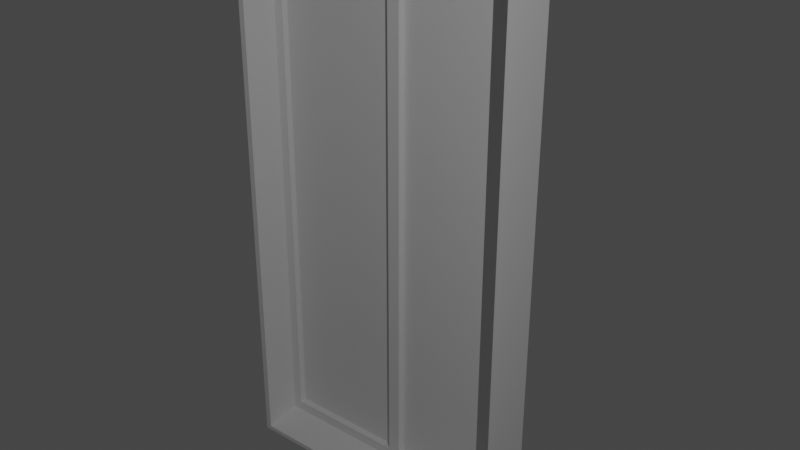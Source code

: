 # Source: 2FensterBDoor.blend  (saved by Blender 2.90.8; exported with 4.5.12 LTS)
import bpy
from mathutils import Matrix  # noqa: F401  (used for matrix-valued properties, if any)

bpy.ops.wm.read_factory_settings(use_empty=True)
scene = bpy.context.scene
scene.name = 'Scene'

# ---- collections
col_window_001 = bpy.data.collections.new('Window.001'); scene.collection.children.link(col_window_001)
col_storen = bpy.data.collections.new('Storen'); scene.collection.children.link(col_storen)
col_mesh = bpy.data.collections.new('Mesh'); scene.collection.children.link(col_mesh)
col_rig = bpy.data.collections.new('Rig'); scene.collection.children.link(col_rig)
col_extras = bpy.data.collections.new('Extras'); scene.collection.children.link(col_extras)

# ---- materials (node trees are filled in below, after node groups)
mat_pvc = bpy.data.materials.new('PVC')
mat_glass2 = bpy.data.materials.new('Glass2')
mat_brushedmetal = bpy.data.materials.new('BrushedMetal')

# ---- material node trees

# ---- world
world_world = bpy.data.worlds.new('World'); scene.world = world_world
world_world.use_nodes = True; world_world.node_tree.nodes.clear()
_N = world_world.node_tree.nodes; _L = world_world.node_tree.links
n0 = _N.new('ShaderNodeOutputWorld'); n0.name = 'World Output'; n0.location = (300, 300)
n1 = _N.new('ShaderNodeBackground'); n1.name = 'Background'; n1.location = (10, 300)
n1.inputs[0].default_value = (0.05088, 0.05088, 0.05088, 1.0)
_L.new(n1.outputs[0], n0.inputs[0])
n0.is_active_output = True
world_world.color = (0.05088, 0.05088, 0.05088)
world_world.use_sun_shadow = False
world_world.sun_shadow_jitter_overblur = 0.0

# ---- lights
light_point = bpy.data.lights.new('Point', 'POINT')
light_point.transmission_factor = 0.0
light_point.energy = 1000.0
light_point.shadow_maximum_resolution = 0.006
light_point.use_absolute_resolution = True

# ---- meshes
me_cube_005 = bpy.data.meshes.new('Cube.005')
me_cube_005.from_pydata([(-1.525, -0.04351, -1.568), (-1.525, -0.04351, 4.346), (-0.06518, -0.04351, -1.568), (-0.06518, -0.04351, 4.346), (0.08078, -0.04351, -1.568), (0.08078, -0.04351, 4.346), (1.54, -0.04351, -1.568), (1.54, -0.04351, 4.346), (-1.639, -0.123, -1.688), (-1.639, -0.1179, 4.515), (1.639, -0.123, -1.688), (1.639, -0.1179, 4.515), (-1.708, -0.5557, -1.807), (-1.708, -0.5571, 4.585), (1.708, -0.5557, -1.807), (1.708, -0.5571, 4.585), (1.708, -0.0205, -1.807), (-1.708, -0.0205, -1.807), (-1.708, -0.0205, 4.585), (1.708, -0.0205, 4.585), (1.639, -0.5557, -1.753), (-1.639, -0.5557, -1.753), (-1.639, -0.5571, 4.515), (1.639, -0.5571, 4.515), (-1.525, -0.118, 4.346), (-1.525, -0.1229, -1.568), (-0.06518, -0.118, 4.346), (-0.06518, -0.1229, -1.568), (0.08078, -0.1229, -1.568), (0.08078, -0.118, 4.346), (1.54, -0.1229, -1.568), (1.54, -0.118, 4.346)], [], [(0, 2, 3, 1), (2, 27, 26, 3), (0, 25, 27, 2), (3, 26, 24, 1), (4, 6, 7, 5), (6, 30, 31, 7), (4, 28, 30, 6), (7, 31, 29, 5), (8, 10, 30, 28, 27, 25), (10, 20, 23, 11), (8, 21, 20, 10), (11, 23, 22, 9), (12, 13, 18, 17), (14, 20, 21, 12), (16, 19, 15, 14), (17, 16, 14, 12), (19, 18, 13, 15), (21, 8, 9, 22), (12, 21, 22, 13), (24, 26, 29, 31, 11, 9), (28, 4, 5, 29), (25, 0, 1, 24), (9, 8, 25, 24), (30, 10, 11, 31), (16, 17, 18, 19), (27, 28, 29, 26), (13, 22, 23, 15), (20, 14, 15, 23)])
me_cube_005.polygons.foreach_set('material_index', [1, 0, 0, 0, 1, 0, 0, 0, 0, 2, 2, 2, 2, 2, 2, 2, 2, 2, 2, 0, 0, 0, 0, 0, 2, 0, 2, 2])
_uv = me_cube_005.uv_layers.new(name='UVMap')
_uv.uv.foreach_set('vector', [0.07317, 0.008712, 0.4896, 0.008712, 0.4896, 0.9801, 0.07317, 0.9801, 3.65, -9.66, 3.39, -9.66, 3.406, 9.713, 3.65, 9.713, 8.703, -4.873, 8.703, -4.613, 3.922, -4.613, 3.922, -4.873, 3.922, -4.357, 3.922, -4.113, 8.703, -4.113, 8.703, -4.357, 0.5313, 0.008712, 0.9477, 0.008712, 0.9477, 0.9801, 0.5313, 0.9801, 3.916, -9.66, 3.656, -9.66, 3.672, 9.713, 3.916, 9.713, 3.922, -9.66, 4.182, -9.66, 4.182, -4.878, 3.922, -4.878, 3.922, -4.607, 3.922, -4.363, 8.703, -4.363, 8.703, -4.607, 2.853, 10.66, -7.887, 10.66, -7.563, 10.27, -2.782, 10.27, -2.303, 10.27, 2.478, 10.27, 3.713, -4.162, 2.975, -4.274, 2.973, 6.407, 3.721, 6.407, -2.948, -4.836, -2.948, -5.572, 2.628, -5.572, 2.628, -4.836, 2.628, -4.828, 2.628, -5.575, -2.948, -5.575, -2.948, -4.828, 2.975, -4.364, 2.973, 6.526, 3.887, 6.526, 3.887, -4.364, 2.766, -4.41, 2.648, -4.319, -2.956, -4.319, -3.074, -4.41, 3.887, -4.364, 3.887, 6.526, 2.973, 6.526, 2.975, -4.364, -3.065, -4.662, 2.746, -4.662, 2.746, -5.572, -3.065, -5.572, 2.746, -4.662, -3.065, -4.662, -3.065, -5.575, 2.746, -5.575, 2.975, -4.274, 3.713, -4.162, 3.721, 6.407, 2.973, 6.407, -3.074, -4.41, -2.956, -4.319, -2.956, 6.397, -3.074, 6.516, 2.478, -9.105, -2.303, -9.105, -2.782, -9.105, -7.563, -9.105, -7.887, -9.66, 2.853, -9.66, 3.124, -9.66, 3.385, -9.66, 3.385, 9.713, 3.141, 9.713, 2.859, -9.66, 3.119, -9.66, 3.119, 9.713, 2.875, 9.713, 2.853, -9.66, 2.853, 10.66, 2.478, 10.27, 2.478, -9.105, -7.563, 10.27, -7.887, 10.66, -7.887, -9.66, -7.563, -9.105, 2.766, -4.41, -3.074, -4.41, -3.074, 6.516, 2.766, 6.516, -2.303, 10.27, -2.782, 10.27, -2.782, -9.105, -2.303, -9.105, -3.074, 6.516, -2.956, 6.397, 2.648, 6.397, 2.766, 6.516, 2.648, -4.319, 2.766, -4.41, 2.766, 6.516, 2.648, 6.397])
_uv.active_render = True
_uv = me_cube_005.uv_layers.new(name='UVMap.001')
_uv.uv.foreach_set('vector', [0.07317, 0.008712, 0.4896, 0.008712, 0.4896, 0.9801, 0.07317, 0.9801, 3.65, -9.66, 3.39, -9.66, 3.406, 9.713, 3.65, 9.713, 8.703, -4.873, 8.703, -4.613, 3.922, -4.613, 3.922, -4.873, 3.922, -4.357, 3.922, -4.113, 8.703, -4.113, 8.703, -4.357, 0.5313, 0.008712, 0.9477, 0.008712, 0.9477, 0.9801, 0.5313, 0.9801, 3.916, -9.66, 3.656, -9.66, 3.672, 9.713, 3.916, 9.713, 3.922, -9.66, 4.182, -9.66, 4.182, -4.878, 3.922, -4.878, 3.922, -4.607, 3.922, -4.363, 8.703, -4.363, 8.703, -4.607, 2.853, 10.66, -7.887, 10.66, -7.563, 10.27, -2.782, 10.27, -2.303, 10.27, 2.478, 10.27, 3.713, -4.162, 2.975, -4.274, 2.973, 6.407, 3.721, 6.407, -2.948, -4.836, -2.948, -5.572, 2.628, -5.572, 2.628, -4.836, 2.628, -4.828, 2.628, -5.575, -2.948, -5.575, -2.948, -4.828, 2.975, -4.364, 2.973, 6.526, 3.887, 6.526, 3.887, -4.364, 2.766, -4.41, 2.648, -4.319, -2.956, -4.319, -3.074, -4.41, 3.887, -4.364, 3.887, 6.526, 2.973, 6.526, 2.975, -4.364, -3.065, -4.662, 2.746, -4.662, 2.746, -5.572, -3.065, -5.572, 2.746, -4.662, -3.065, -4.662, -3.065, -5.575, 2.746, -5.575, 2.975, -4.274, 3.713, -4.162, 3.721, 6.407, 2.973, 6.407, -3.074, -4.41, -2.956, -4.319, -2.956, 6.397, -3.074, 6.516, 2.478, -9.105, -2.303, -9.105, -2.782, -9.105, -7.563, -9.105, -7.887, -9.66, 2.853, -9.66, 3.124, -9.66, 3.385, -9.66, 3.385, 9.713, 3.141, 9.713, 2.859, -9.66, 3.119, -9.66, 3.119, 9.713, 2.875, 9.713, 2.853, -9.66, 2.853, 10.66, 2.478, 10.27, 2.478, -9.105, -7.563, 10.27, -7.887, 10.66, -7.887, -9.66, -7.563, -9.105, 2.766, -4.41, -3.074, -4.41, -3.074, 6.516, 2.766, 6.516, -2.303, 10.27, -2.782, 10.27, -2.782, -9.105, -2.303, -9.105, -3.074, 6.516, -2.956, 6.397, 2.648, 6.397, 2.766, 6.516, 2.648, -4.319, 2.766, -4.41, 2.766, 6.516, 2.648, 6.397])
me_cube_005.materials.append(mat_pvc)
me_cube_005.materials.append(mat_glass2)
me_cube_005.materials.append(mat_brushedmetal)
me_cube_005.use_remesh_fix_poles = True
me_cube_005.use_remesh_preserve_attributes = False
me_cube_005.use_mirror_x = True
me_cube_005.update()

# ---- curves / text
cu_beziercircle_002 = bpy.data.curves.new('BezierCircle.002', 'CURVE')
cu_beziercircle_002.dimensions = '3D'
_sp = cu_beziercircle_002.splines.new('BEZIER'); _sp.bezier_points.add(3)
_sp.bezier_points.foreach_set('co', [-0.07287, 0.0, 0.0, 0.0, 0.02272, 0.0, 0.07287, 0.0, 0.0, 0.0, -0.02272, 0.0])
_sp.bezier_points.foreach_set('handle_left', [-0.07287, -0.0298, 0.0, -0.0298, 0.02272, 0.0, 0.07287, 0.0298, 0.0, 0.0298, -0.02272, 0.0])
_sp.bezier_points.foreach_set('handle_right', [-0.07287, 0.0298, 0.0, 0.0298, 0.02272, 0.0, 0.07287, -0.0298, 0.0, -0.0298, -0.02272, 0.0])
for _p, _l, _r in zip(_sp.bezier_points, ['AUTO', 'AUTO', 'AUTO', 'AUTO'], ['AUTO', 'AUTO', 'AUTO', 'AUTO']): _p.handle_left_type = _l; _p.handle_right_type = _r
_sp.bezier_points.foreach_set('radius', [0.5304, 0.5304, 0.5304, 0.5304])
_sp.order_u = 0
_sp.order_v = 0
_sp.resolution_u = 4
_sp.use_cyclic_u = True
cu_beziercircle_002.use_path = True
cu_beziercircle_002.use_path_clamp = True
cu_beziercircle_002.resolution_u = 4
cu_beziercircle_002.fill_mode = 'FULL'
cu_beziercircle = bpy.data.curves.new('BezierCircle', 'CURVE')
cu_beziercircle.dimensions = '3D'
_sp = cu_beziercircle.splines.new('BEZIER'); _sp.bezier_points.add(7)
_sp.bezier_points.foreach_set('co', [-0.02007, 0.0, 0.0, -0.01159, 0.01159, 0.0, 0.0, 0.02007, 0.0, 0.01159, 0.01159, 0.0, 0.02007, 0.0, 0.0, 0.01159, -0.01159, 0.0, 0.0, -0.02007, 0.0, -0.01159, -0.01159, 0.0])
_sp.bezier_points.foreach_set('handle_left', [-0.02007, -0.005607, 0.0, -0.01556, 0.007627, 0.0, -0.005607, 0.02007, 0.0, 0.007627, 0.01556, 0.0, 0.02007, 0.005607, 0.0, 0.01556, -0.007627, 0.0, 0.005607, -0.02007, 0.0, -0.007627, -0.01556, 0.0])
_sp.bezier_points.foreach_set('handle_right', [-0.02007, 0.005607, 0.0, -0.007627, 0.01556, 0.0, 0.005607, 0.02007, 0.0, 0.01556, 0.007627, 0.0, 0.02007, -0.005607, 0.0, 0.007627, -0.01556, 0.0, -0.005607, -0.02007, 0.0, -0.01556, -0.007627, 0.0])
for _p, _l, _r in zip(_sp.bezier_points, ['AUTO', 'AUTO', 'AUTO', 'AUTO', 'AUTO', 'AUTO', 'AUTO', 'AUTO'], ['AUTO', 'AUTO', 'AUTO', 'AUTO', 'AUTO', 'AUTO', 'AUTO', 'AUTO']): _p.handle_left_type = _l; _p.handle_right_type = _r
_sp.bezier_points.foreach_set('radius', [0.05234, 0.05234, 0.05234, 0.05234, 0.05234, 0.05234, 0.05234, 0.05234])
_sp.order_u = 0
_sp.order_v = 0
_sp.resolution_u = 1
_sp.use_cyclic_u = True
cu_beziercircle.use_path = True
cu_beziercircle.use_path_clamp = True
cu_beziercircle.resolution_u = 1
cu_beziercircle.fill_mode = 'FULL'

# ---- objects
ob_beziercircle = bpy.data.objects.new('BezierCircle', cu_beziercircle_002)
ob_beziercircle_001 = bpy.data.objects.new('BezierCircle.001', cu_beziercircle)
ob_cube_005 = bpy.data.objects.new('Cube.005', me_cube_005)
ob_point = bpy.data.objects.new('Point', light_point)

# ---- transforms, parenting, visibility, modifiers, constraints
ob_beziercircle.location = (0.0, 0.0, 0.0)
ob_beziercircle.lineart.crease_threshold = 0.0
ob_beziercircle_001.location = (0.0, 0.0, 0.0)
ob_beziercircle_001.lineart.crease_threshold = 0.0
ob_cube_005.location = (0.0, 0.0, 0.0)
ob_cube_005.lineart.crease_threshold = 0.0
ob_cube_005.use_mesh_mirror_x = True
ob_point.location = (7.059, -6.042, 8.212)
ob_point.lineart.crease_threshold = 0.0

# ---- collection membership
col_window_001.objects.link(ob_beziercircle)
col_window_001.objects.link(ob_beziercircle_001)
col_window_001.objects.link(ob_cube_005)
col_storen.objects.link(ob_point)

# ---- scene / render settings (as saved in the file)
scene.frame_start = 1; scene.frame_end = 250; scene.frame_set(24)
scene.render.engine = 'BLENDER_EEVEE_NEXT'
scene.cycles.use_denoising = False
scene.cycles.samples = 128
scene.cycles.sampling_pattern = 'TABULATED_SOBOL'
scene.cycles.use_adaptive_sampling = False
scene.cycles.use_light_tree = False
scene.eevee.use_gtao = True
scene.eevee.use_raytracing = True
scene.view_settings.view_transform = 'Filmic'
bpy.context.view_layer.update()

# ---- added for rendering (the .blend has no active camera): camera
cam_auto = bpy.data.cameras.new('AutoCamera')
cam_auto.lens = 50.0
cam_auto.sensor_width = 36.0
cam_auto.clip_end = 1000.0
ob_auto_camera = bpy.data.objects.new('AutoCamera', cam_auto)
scene.collection.objects.link(ob_auto_camera)
ob_auto_camera.location = (6.78382, -8.14256, 6.81627)
ob_auto_camera.rotation_euler = (1.09748, -7.21219e-08, 0.694738)
scene.camera = ob_auto_camera
bpy.context.view_layer.update()
